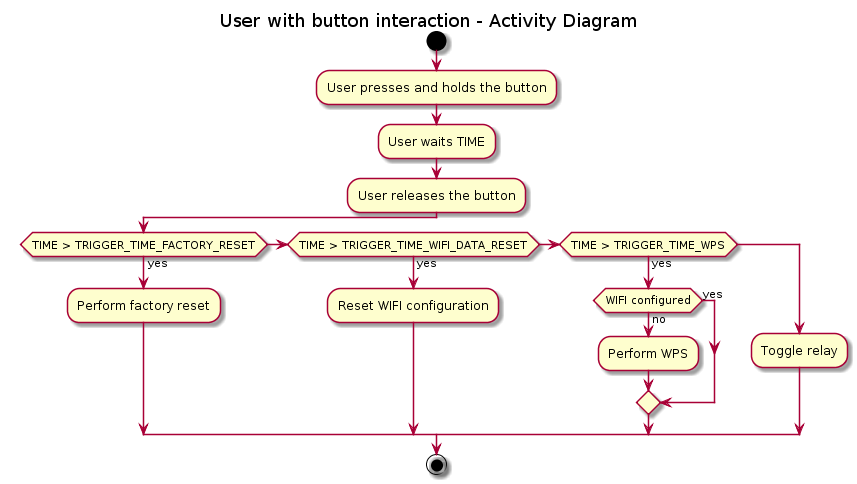

The diagram above was rendered by PlantUML. Its source (embedded in the PNG):
@startuml
title User with button interaction - Activity Diagram
start
:User presses and holds the button;
:User waits TIME;
:User releases the button;
if (TIME > TRIGGER_TIME_FACTORY_RESET) then (yes)
  :Perform factory reset;
elseif (TIME > TRIGGER_TIME_WIFI_DATA_RESET) then (yes)
  :Reset WIFI configuration;
else if (TIME > TRIGGER_TIME_WPS) then (yes)
  if (WIFI configured) then (yes)
  else (no)
  :Perform WPS;
  endif
else ()
  :Toggle relay;
endif
stop
@enduml